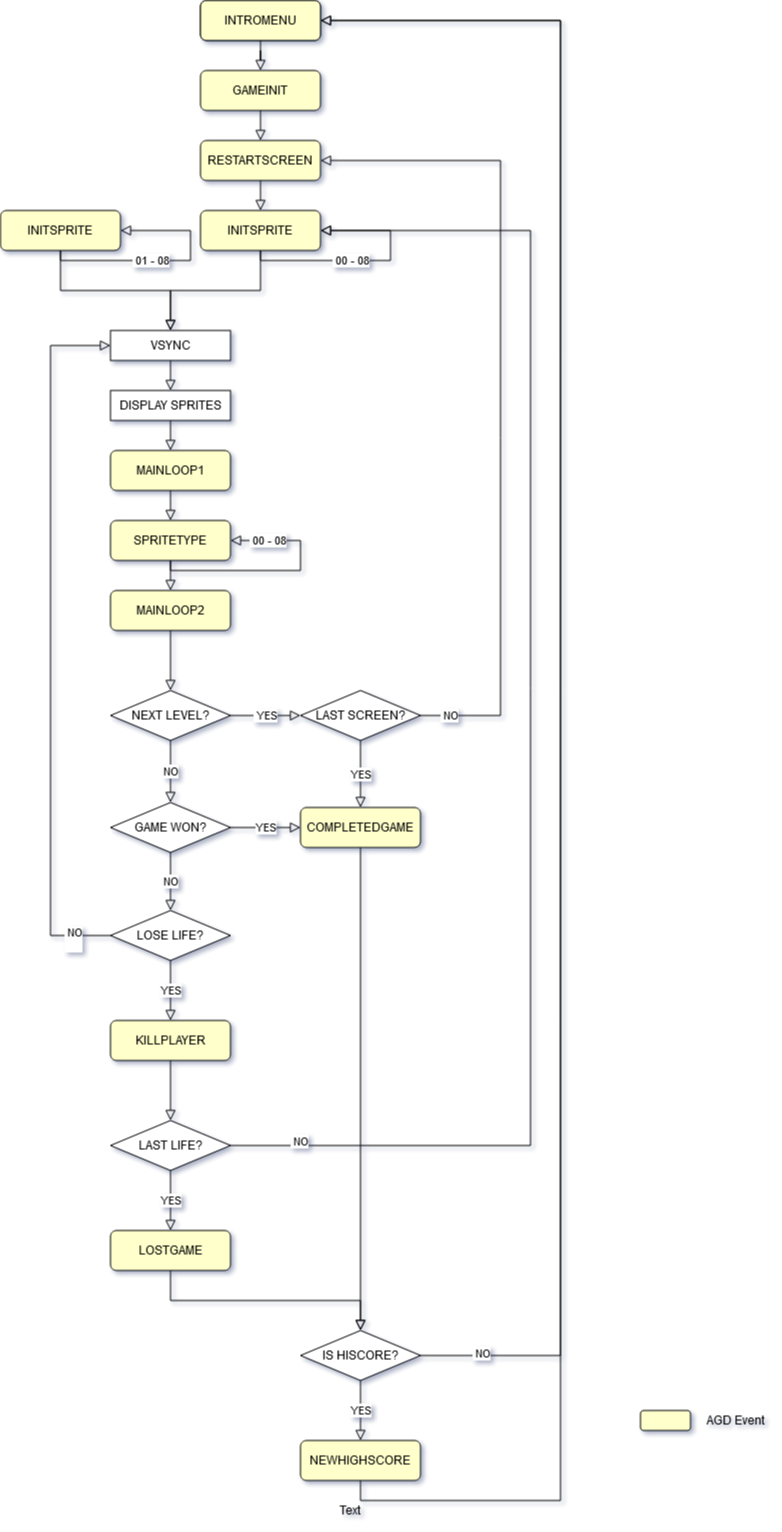

The diagram above was exported from draw.io. Its source (the exported page's mxGraphModel, read from the mxfile embedded in the PNG):
<mxGraphModel dx="942" dy="583" grid="1" gridSize="10" guides="1" tooltips="1" connect="1" arrows="1" fold="1" page="1" pageScale="1" pageWidth="1169" pageHeight="1654" math="0" shadow="0">
  <root>
    <mxCell id="WIyWlLk6GJQsqaUBKTNV-0" />
    <mxCell id="WIyWlLk6GJQsqaUBKTNV-1" parent="WIyWlLk6GJQsqaUBKTNV-0" />
    <mxCell id="WIyWlLk6GJQsqaUBKTNV-2" value="" style="rounded=0;html=1;jettySize=auto;orthogonalLoop=1;fontSize=11;endArrow=block;endFill=0;endSize=8;strokeWidth=1;shadow=0;labelBackgroundColor=none;edgeStyle=orthogonalEdgeStyle;" parent="WIyWlLk6GJQsqaUBKTNV-1" source="WIyWlLk6GJQsqaUBKTNV-3" target="gihUuIbeliZc2tONL4j--1" edge="1">
      <mxGeometry relative="1" as="geometry" />
    </mxCell>
    <mxCell id="WIyWlLk6GJQsqaUBKTNV-3" value="INTROMENU" style="rounded=1;whiteSpace=wrap;html=1;fontSize=12;glass=0;strokeWidth=1;shadow=0;" parent="WIyWlLk6GJQsqaUBKTNV-1" vertex="1">
      <mxGeometry x="450" y="50" width="120" height="40" as="geometry" />
    </mxCell>
    <mxCell id="gihUuIbeliZc2tONL4j--0" value="INTROMENU" style="rounded=1;whiteSpace=wrap;html=1;fontSize=12;glass=0;strokeWidth=1;shadow=0;fillColor=#FFFFCC;" vertex="1" parent="WIyWlLk6GJQsqaUBKTNV-1">
      <mxGeometry x="450" y="50" width="120" height="40" as="geometry" />
    </mxCell>
    <mxCell id="gihUuIbeliZc2tONL4j--11" style="edgeStyle=orthogonalEdgeStyle;rounded=0;orthogonalLoop=1;jettySize=auto;html=1;exitX=0.5;exitY=1;exitDx=0;exitDy=0;entryX=0.5;entryY=0;entryDx=0;entryDy=0;endSize=8;endArrow=block;endFill=0;" edge="1" parent="WIyWlLk6GJQsqaUBKTNV-1" source="gihUuIbeliZc2tONL4j--1" target="gihUuIbeliZc2tONL4j--2">
      <mxGeometry relative="1" as="geometry" />
    </mxCell>
    <mxCell id="gihUuIbeliZc2tONL4j--1" value="GAMEINIT" style="rounded=1;whiteSpace=wrap;html=1;fontSize=12;glass=0;strokeWidth=1;shadow=0;fillColor=#FFFFCC;" vertex="1" parent="WIyWlLk6GJQsqaUBKTNV-1">
      <mxGeometry x="450" y="120" width="120" height="40" as="geometry" />
    </mxCell>
    <mxCell id="gihUuIbeliZc2tONL4j--14" style="edgeStyle=orthogonalEdgeStyle;rounded=0;orthogonalLoop=1;jettySize=auto;html=1;exitX=0.5;exitY=1;exitDx=0;exitDy=0;entryX=0.5;entryY=0;entryDx=0;entryDy=0;endArrow=block;endFill=0;endSize=8;" edge="1" parent="WIyWlLk6GJQsqaUBKTNV-1" source="gihUuIbeliZc2tONL4j--2" target="gihUuIbeliZc2tONL4j--12">
      <mxGeometry relative="1" as="geometry" />
    </mxCell>
    <mxCell id="gihUuIbeliZc2tONL4j--2" value="RESTARTSCREEN" style="rounded=1;whiteSpace=wrap;html=1;fontSize=12;glass=0;strokeWidth=1;shadow=0;fillColor=#FFFFCC;" vertex="1" parent="WIyWlLk6GJQsqaUBKTNV-1">
      <mxGeometry x="450" y="190" width="120" height="40" as="geometry" />
    </mxCell>
    <mxCell id="gihUuIbeliZc2tONL4j--79" style="edgeStyle=orthogonalEdgeStyle;rounded=0;orthogonalLoop=1;jettySize=auto;html=1;exitX=0.5;exitY=1;exitDx=0;exitDy=0;entryX=0.5;entryY=0;entryDx=0;entryDy=0;endArrow=block;endFill=0;endSize=8;" edge="1" parent="WIyWlLk6GJQsqaUBKTNV-1" source="gihUuIbeliZc2tONL4j--12" target="gihUuIbeliZc2tONL4j--19">
      <mxGeometry relative="1" as="geometry" />
    </mxCell>
    <mxCell id="gihUuIbeliZc2tONL4j--12" value="INITSPRITE" style="rounded=1;whiteSpace=wrap;html=1;fontSize=12;glass=0;strokeWidth=1;shadow=0;fillColor=#FFFFCC;" vertex="1" parent="WIyWlLk6GJQsqaUBKTNV-1">
      <mxGeometry x="450" y="260" width="120" height="40" as="geometry" />
    </mxCell>
    <mxCell id="gihUuIbeliZc2tONL4j--18" value="&amp;nbsp;00 - 08 " style="edgeStyle=orthogonalEdgeStyle;rounded=0;orthogonalLoop=1;jettySize=auto;html=1;exitX=0.5;exitY=1;exitDx=0;exitDy=0;entryX=1;entryY=0.5;entryDx=0;entryDy=0;endArrow=block;endFill=0;endSize=8;" edge="1" parent="WIyWlLk6GJQsqaUBKTNV-1" source="gihUuIbeliZc2tONL4j--12" target="gihUuIbeliZc2tONL4j--12">
      <mxGeometry x="-0.1667" relative="1" as="geometry">
        <Array as="points">
          <mxPoint x="510" y="310" />
          <mxPoint x="640" y="310" />
          <mxPoint x="640" y="280" />
        </Array>
        <mxPoint as="offset" />
      </mxGeometry>
    </mxCell>
    <mxCell id="gihUuIbeliZc2tONL4j--25" style="edgeStyle=orthogonalEdgeStyle;rounded=0;orthogonalLoop=1;jettySize=auto;html=1;exitX=0.5;exitY=1;exitDx=0;exitDy=0;entryX=0.5;entryY=0;entryDx=0;entryDy=0;endArrow=block;endFill=0;endSize=8;" edge="1" parent="WIyWlLk6GJQsqaUBKTNV-1" source="gihUuIbeliZc2tONL4j--19" target="gihUuIbeliZc2tONL4j--21">
      <mxGeometry relative="1" as="geometry" />
    </mxCell>
    <mxCell id="gihUuIbeliZc2tONL4j--19" value="VSYNC" style="rounded=0;whiteSpace=wrap;html=1;" vertex="1" parent="WIyWlLk6GJQsqaUBKTNV-1">
      <mxGeometry x="360" y="380" width="120" height="30" as="geometry" />
    </mxCell>
    <mxCell id="gihUuIbeliZc2tONL4j--34" style="edgeStyle=orthogonalEdgeStyle;rounded=0;orthogonalLoop=1;jettySize=auto;html=1;exitX=0.5;exitY=1;exitDx=0;exitDy=0;entryX=0.5;entryY=0;entryDx=0;entryDy=0;endArrow=block;endFill=0;endSize=8;" edge="1" parent="WIyWlLk6GJQsqaUBKTNV-1" source="gihUuIbeliZc2tONL4j--21" target="gihUuIbeliZc2tONL4j--29">
      <mxGeometry relative="1" as="geometry" />
    </mxCell>
    <mxCell id="gihUuIbeliZc2tONL4j--21" value="DISPLAY SPRITES" style="rounded=0;whiteSpace=wrap;html=1;" vertex="1" parent="WIyWlLk6GJQsqaUBKTNV-1">
      <mxGeometry x="360" y="440" width="120" height="30" as="geometry" />
    </mxCell>
    <mxCell id="gihUuIbeliZc2tONL4j--28" style="edgeStyle=orthogonalEdgeStyle;rounded=0;orthogonalLoop=1;jettySize=auto;html=1;exitX=0.5;exitY=1;exitDx=0;exitDy=0;entryX=0.5;entryY=0;entryDx=0;entryDy=0;endArrow=block;endFill=0;endSize=8;" edge="1" source="gihUuIbeliZc2tONL4j--29" target="gihUuIbeliZc2tONL4j--30" parent="WIyWlLk6GJQsqaUBKTNV-1">
      <mxGeometry relative="1" as="geometry" />
    </mxCell>
    <mxCell id="gihUuIbeliZc2tONL4j--29" value="MAINLOOP1" style="rounded=1;whiteSpace=wrap;html=1;fontSize=12;glass=0;strokeWidth=1;shadow=0;fillColor=#FFFFCC;" vertex="1" parent="WIyWlLk6GJQsqaUBKTNV-1">
      <mxGeometry x="360" y="500" width="120" height="40" as="geometry" />
    </mxCell>
    <mxCell id="gihUuIbeliZc2tONL4j--37" style="edgeStyle=orthogonalEdgeStyle;rounded=0;orthogonalLoop=1;jettySize=auto;html=1;exitX=0.5;exitY=1;exitDx=0;exitDy=0;entryX=0.5;entryY=0;entryDx=0;entryDy=0;endArrow=block;endFill=0;endSize=8;" edge="1" parent="WIyWlLk6GJQsqaUBKTNV-1" source="gihUuIbeliZc2tONL4j--30" target="gihUuIbeliZc2tONL4j--35">
      <mxGeometry relative="1" as="geometry" />
    </mxCell>
    <mxCell id="gihUuIbeliZc2tONL4j--30" value="&lt;div&gt;SPRITETYPE&lt;/div&gt;" style="rounded=1;whiteSpace=wrap;html=1;fontSize=12;glass=0;strokeWidth=1;shadow=0;fillColor=#FFFFCC;" vertex="1" parent="WIyWlLk6GJQsqaUBKTNV-1">
      <mxGeometry x="360" y="570" width="120" height="40" as="geometry" />
    </mxCell>
    <mxCell id="gihUuIbeliZc2tONL4j--31" value="&amp;nbsp;00 - 08 " style="edgeStyle=orthogonalEdgeStyle;rounded=0;orthogonalLoop=1;jettySize=auto;html=1;exitX=0.5;exitY=1;exitDx=0;exitDy=0;entryX=1;entryY=0.5;entryDx=0;entryDy=0;endArrow=block;endFill=0;endSize=8;" edge="1" source="gihUuIbeliZc2tONL4j--30" target="gihUuIbeliZc2tONL4j--30" parent="WIyWlLk6GJQsqaUBKTNV-1">
      <mxGeometry x="0.6923" relative="1" as="geometry">
        <Array as="points">
          <mxPoint x="420" y="620" />
          <mxPoint x="550" y="620" />
          <mxPoint x="550" y="590" />
        </Array>
        <mxPoint as="offset" />
      </mxGeometry>
    </mxCell>
    <mxCell id="gihUuIbeliZc2tONL4j--111" style="edgeStyle=orthogonalEdgeStyle;rounded=0;orthogonalLoop=1;jettySize=auto;html=1;exitX=0.5;exitY=1;exitDx=0;exitDy=0;endArrow=block;endFill=0;endSize=8;" edge="1" parent="WIyWlLk6GJQsqaUBKTNV-1" source="gihUuIbeliZc2tONL4j--35" target="gihUuIbeliZc2tONL4j--43">
      <mxGeometry relative="1" as="geometry" />
    </mxCell>
    <mxCell id="gihUuIbeliZc2tONL4j--35" value="MAINLOOP2" style="rounded=1;whiteSpace=wrap;html=1;fontSize=12;glass=0;strokeWidth=1;shadow=0;fillColor=#FFFFCC;" vertex="1" parent="WIyWlLk6GJQsqaUBKTNV-1">
      <mxGeometry x="360" y="640" width="120" height="40" as="geometry" />
    </mxCell>
    <mxCell id="gihUuIbeliZc2tONL4j--77" style="edgeStyle=orthogonalEdgeStyle;rounded=0;orthogonalLoop=1;jettySize=auto;html=1;exitX=0.5;exitY=1;exitDx=0;exitDy=0;entryX=0.5;entryY=0;entryDx=0;entryDy=0;endArrow=block;endFill=0;endSize=8;" edge="1" parent="WIyWlLk6GJQsqaUBKTNV-1" source="gihUuIbeliZc2tONL4j--39" target="gihUuIbeliZc2tONL4j--19">
      <mxGeometry relative="1" as="geometry" />
    </mxCell>
    <mxCell id="gihUuIbeliZc2tONL4j--39" value="INITSPRITE" style="rounded=1;whiteSpace=wrap;html=1;fontSize=12;glass=0;strokeWidth=1;shadow=0;fillColor=#FFFFCC;" vertex="1" parent="WIyWlLk6GJQsqaUBKTNV-1">
      <mxGeometry x="250" y="260" width="120" height="40" as="geometry" />
    </mxCell>
    <mxCell id="gihUuIbeliZc2tONL4j--40" value="&amp;nbsp;01 - 08 " style="edgeStyle=orthogonalEdgeStyle;rounded=0;orthogonalLoop=1;jettySize=auto;html=1;entryX=1;entryY=0.5;entryDx=0;entryDy=0;endArrow=block;endFill=0;endSize=8;" edge="1" source="gihUuIbeliZc2tONL4j--39" target="gihUuIbeliZc2tONL4j--39" parent="WIyWlLk6GJQsqaUBKTNV-1">
      <mxGeometry x="-0.1667" relative="1" as="geometry">
        <Array as="points">
          <mxPoint x="310" y="310" />
          <mxPoint x="440" y="310" />
          <mxPoint x="440" y="280" />
        </Array>
        <mxPoint as="offset" />
      </mxGeometry>
    </mxCell>
    <mxCell id="gihUuIbeliZc2tONL4j--75" value="NO" style="edgeStyle=orthogonalEdgeStyle;rounded=0;orthogonalLoop=1;jettySize=auto;html=1;exitX=0.5;exitY=1;exitDx=0;exitDy=0;entryX=0.5;entryY=0;entryDx=0;entryDy=0;endArrow=block;endFill=0;endSize=8;" edge="1" parent="WIyWlLk6GJQsqaUBKTNV-1" source="gihUuIbeliZc2tONL4j--43" target="gihUuIbeliZc2tONL4j--44">
      <mxGeometry relative="1" as="geometry" />
    </mxCell>
    <mxCell id="gihUuIbeliZc2tONL4j--82" value="&lt;div&gt;&amp;nbsp;YES &lt;br&gt;&lt;/div&gt;" style="edgeStyle=orthogonalEdgeStyle;rounded=0;orthogonalLoop=1;jettySize=auto;html=1;exitX=1;exitY=0.5;exitDx=0;exitDy=0;entryX=0;entryY=0.5;entryDx=0;entryDy=0;endArrow=block;endFill=0;endSize=8;" edge="1" parent="WIyWlLk6GJQsqaUBKTNV-1" source="gihUuIbeliZc2tONL4j--43" target="gihUuIbeliZc2tONL4j--80">
      <mxGeometry relative="1" as="geometry" />
    </mxCell>
    <mxCell id="gihUuIbeliZc2tONL4j--43" value="NEXT LEVEL?" style="rhombus;whiteSpace=wrap;html=1;" vertex="1" parent="WIyWlLk6GJQsqaUBKTNV-1">
      <mxGeometry x="360" y="740" width="120" height="50" as="geometry" />
    </mxCell>
    <mxCell id="gihUuIbeliZc2tONL4j--103" value="YES " style="edgeStyle=orthogonalEdgeStyle;rounded=0;orthogonalLoop=1;jettySize=auto;html=1;exitX=1;exitY=0.5;exitDx=0;exitDy=0;entryX=0;entryY=0.5;entryDx=0;entryDy=0;endArrow=block;endFill=0;endSize=8;" edge="1" parent="WIyWlLk6GJQsqaUBKTNV-1" source="gihUuIbeliZc2tONL4j--44" target="gihUuIbeliZc2tONL4j--86">
      <mxGeometry relative="1" as="geometry" />
    </mxCell>
    <mxCell id="gihUuIbeliZc2tONL4j--113" value="NO" style="edgeStyle=orthogonalEdgeStyle;rounded=0;orthogonalLoop=1;jettySize=auto;html=1;exitX=0.5;exitY=1;exitDx=0;exitDy=0;entryX=0.5;entryY=0;entryDx=0;entryDy=0;endArrow=block;endFill=0;endSize=8;" edge="1" parent="WIyWlLk6GJQsqaUBKTNV-1" source="gihUuIbeliZc2tONL4j--44" target="gihUuIbeliZc2tONL4j--45">
      <mxGeometry relative="1" as="geometry" />
    </mxCell>
    <mxCell id="gihUuIbeliZc2tONL4j--44" value="GAME WON?" style="rhombus;whiteSpace=wrap;html=1;" vertex="1" parent="WIyWlLk6GJQsqaUBKTNV-1">
      <mxGeometry x="360" y="852" width="120" height="50" as="geometry" />
    </mxCell>
    <mxCell id="gihUuIbeliZc2tONL4j--47" style="edgeStyle=orthogonalEdgeStyle;rounded=0;orthogonalLoop=1;jettySize=auto;html=1;exitX=0;exitY=0.5;exitDx=0;exitDy=0;entryX=0;entryY=0.5;entryDx=0;entryDy=0;endArrow=block;endFill=0;endSize=8;" edge="1" parent="WIyWlLk6GJQsqaUBKTNV-1" source="gihUuIbeliZc2tONL4j--45" target="gihUuIbeliZc2tONL4j--19">
      <mxGeometry relative="1" as="geometry">
        <Array as="points">
          <mxPoint x="300" y="985" />
          <mxPoint x="300" y="395" />
        </Array>
      </mxGeometry>
    </mxCell>
    <mxCell id="gihUuIbeliZc2tONL4j--48" value="&lt;div&gt;&amp;nbsp;NO &lt;br&gt;&lt;/div&gt;&lt;div&gt;&lt;br&gt;&lt;/div&gt;" style="edgeLabel;html=1;align=center;verticalAlign=middle;resizable=0;points=[];" vertex="1" connectable="0" parent="gihUuIbeliZc2tONL4j--47">
      <mxGeometry x="-0.8917" y="3" relative="1" as="geometry">
        <mxPoint as="offset" />
      </mxGeometry>
    </mxCell>
    <mxCell id="gihUuIbeliZc2tONL4j--51" value="YES" style="edgeStyle=orthogonalEdgeStyle;rounded=0;orthogonalLoop=1;jettySize=auto;html=1;exitX=0.5;exitY=1;exitDx=0;exitDy=0;entryX=0.5;entryY=0;entryDx=0;entryDy=0;endArrow=block;endFill=0;endSize=8;" edge="1" parent="WIyWlLk6GJQsqaUBKTNV-1" source="gihUuIbeliZc2tONL4j--45" target="gihUuIbeliZc2tONL4j--49">
      <mxGeometry relative="1" as="geometry">
        <Array as="points">
          <mxPoint x="420" y="1040" />
          <mxPoint x="420" y="1040" />
        </Array>
      </mxGeometry>
    </mxCell>
    <mxCell id="gihUuIbeliZc2tONL4j--45" value="LOSE LIFE?" style="rhombus;whiteSpace=wrap;html=1;" vertex="1" parent="WIyWlLk6GJQsqaUBKTNV-1">
      <mxGeometry x="360" y="960" width="120" height="50" as="geometry" />
    </mxCell>
    <mxCell id="gihUuIbeliZc2tONL4j--73" style="edgeStyle=orthogonalEdgeStyle;rounded=0;orthogonalLoop=1;jettySize=auto;html=1;exitX=0.5;exitY=1;exitDx=0;exitDy=0;entryX=0.5;entryY=0;entryDx=0;entryDy=0;endArrow=block;endFill=0;endSize=8;" edge="1" parent="WIyWlLk6GJQsqaUBKTNV-1" source="gihUuIbeliZc2tONL4j--49" target="gihUuIbeliZc2tONL4j--53">
      <mxGeometry relative="1" as="geometry" />
    </mxCell>
    <mxCell id="gihUuIbeliZc2tONL4j--49" value="KILLPLAYER" style="rounded=1;whiteSpace=wrap;html=1;fontSize=12;glass=0;strokeWidth=1;shadow=0;fillColor=#FFFFCC;" vertex="1" parent="WIyWlLk6GJQsqaUBKTNV-1">
      <mxGeometry x="360" y="1070" width="120" height="40" as="geometry" />
    </mxCell>
    <mxCell id="gihUuIbeliZc2tONL4j--64" style="edgeStyle=orthogonalEdgeStyle;rounded=0;orthogonalLoop=1;jettySize=auto;html=1;exitX=1;exitY=0.5;exitDx=0;exitDy=0;entryX=1;entryY=0.5;entryDx=0;entryDy=0;endArrow=block;endFill=0;endSize=8;" edge="1" parent="WIyWlLk6GJQsqaUBKTNV-1" source="gihUuIbeliZc2tONL4j--53" target="gihUuIbeliZc2tONL4j--12">
      <mxGeometry relative="1" as="geometry">
        <Array as="points">
          <mxPoint x="780" y="1195" />
          <mxPoint x="780" y="280" />
        </Array>
      </mxGeometry>
    </mxCell>
    <mxCell id="gihUuIbeliZc2tONL4j--66" value="&amp;nbsp;NO " style="edgeLabel;html=1;align=center;verticalAlign=middle;resizable=0;points=[];" vertex="1" connectable="0" parent="gihUuIbeliZc2tONL4j--64">
      <mxGeometry x="-0.905" y="-5" relative="1" as="geometry">
        <mxPoint y="-10" as="offset" />
      </mxGeometry>
    </mxCell>
    <mxCell id="gihUuIbeliZc2tONL4j--69" value="YES" style="edgeStyle=orthogonalEdgeStyle;rounded=0;orthogonalLoop=1;jettySize=auto;html=1;exitX=0.5;exitY=1;exitDx=0;exitDy=0;entryX=0.5;entryY=0;entryDx=0;entryDy=0;endArrow=block;endFill=0;endSize=8;" edge="1" parent="WIyWlLk6GJQsqaUBKTNV-1" source="gihUuIbeliZc2tONL4j--53" target="gihUuIbeliZc2tONL4j--67">
      <mxGeometry relative="1" as="geometry" />
    </mxCell>
    <mxCell id="gihUuIbeliZc2tONL4j--53" value="LAST LIFE?" style="rhombus;whiteSpace=wrap;html=1;" vertex="1" parent="WIyWlLk6GJQsqaUBKTNV-1">
      <mxGeometry x="360" y="1170" width="120" height="50" as="geometry" />
    </mxCell>
    <mxCell id="gihUuIbeliZc2tONL4j--115" style="edgeStyle=orthogonalEdgeStyle;rounded=0;orthogonalLoop=1;jettySize=auto;html=1;exitX=0.5;exitY=1;exitDx=0;exitDy=0;entryX=0.5;entryY=0;entryDx=0;entryDy=0;endArrow=block;endFill=0;endSize=8;" edge="1" parent="WIyWlLk6GJQsqaUBKTNV-1" source="gihUuIbeliZc2tONL4j--67" target="gihUuIbeliZc2tONL4j--90">
      <mxGeometry relative="1" as="geometry" />
    </mxCell>
    <mxCell id="gihUuIbeliZc2tONL4j--67" value="LOSTGAME" style="rounded=1;whiteSpace=wrap;html=1;fontSize=12;glass=0;strokeWidth=1;shadow=0;fillColor=#FFFFCC;" vertex="1" parent="WIyWlLk6GJQsqaUBKTNV-1">
      <mxGeometry x="360" y="1280" width="120" height="40" as="geometry" />
    </mxCell>
    <mxCell id="gihUuIbeliZc2tONL4j--84" style="edgeStyle=orthogonalEdgeStyle;rounded=0;orthogonalLoop=1;jettySize=auto;html=1;exitX=1;exitY=0.5;exitDx=0;exitDy=0;entryX=1;entryY=0.5;entryDx=0;entryDy=0;endArrow=block;endFill=0;endSize=8;" edge="1" parent="WIyWlLk6GJQsqaUBKTNV-1" source="gihUuIbeliZc2tONL4j--80" target="gihUuIbeliZc2tONL4j--2">
      <mxGeometry relative="1" as="geometry">
        <Array as="points">
          <mxPoint x="750" y="765" />
          <mxPoint x="750" y="210" />
        </Array>
      </mxGeometry>
    </mxCell>
    <mxCell id="gihUuIbeliZc2tONL4j--85" value="&amp;nbsp;NO " style="edgeLabel;html=1;align=center;verticalAlign=middle;resizable=0;points=[];" vertex="1" connectable="0" parent="gihUuIbeliZc2tONL4j--84">
      <mxGeometry x="-0.9312" y="1" relative="1" as="geometry">
        <mxPoint as="offset" />
      </mxGeometry>
    </mxCell>
    <mxCell id="gihUuIbeliZc2tONL4j--89" value="YES" style="edgeStyle=orthogonalEdgeStyle;rounded=0;orthogonalLoop=1;jettySize=auto;html=1;exitX=0.5;exitY=1;exitDx=0;exitDy=0;entryX=0.5;entryY=0;entryDx=0;entryDy=0;endArrow=block;endFill=0;endSize=8;" edge="1" parent="WIyWlLk6GJQsqaUBKTNV-1" source="gihUuIbeliZc2tONL4j--80" target="gihUuIbeliZc2tONL4j--86">
      <mxGeometry relative="1" as="geometry" />
    </mxCell>
    <mxCell id="gihUuIbeliZc2tONL4j--80" value="LAST SCREEN?" style="rhombus;whiteSpace=wrap;html=1;" vertex="1" parent="WIyWlLk6GJQsqaUBKTNV-1">
      <mxGeometry x="550" y="740" width="120" height="50" as="geometry" />
    </mxCell>
    <mxCell id="gihUuIbeliZc2tONL4j--92" style="edgeStyle=orthogonalEdgeStyle;rounded=0;orthogonalLoop=1;jettySize=auto;html=1;exitX=0.5;exitY=1;exitDx=0;exitDy=0;entryX=0.5;entryY=0;entryDx=0;entryDy=0;endArrow=block;endFill=0;endSize=8;" edge="1" parent="WIyWlLk6GJQsqaUBKTNV-1" source="gihUuIbeliZc2tONL4j--86" target="gihUuIbeliZc2tONL4j--90">
      <mxGeometry relative="1" as="geometry" />
    </mxCell>
    <mxCell id="gihUuIbeliZc2tONL4j--86" value="COMPLETEDGAME" style="rounded=1;whiteSpace=wrap;html=1;fontSize=12;glass=0;strokeWidth=1;shadow=0;fillColor=#FFFFCC;" vertex="1" parent="WIyWlLk6GJQsqaUBKTNV-1">
      <mxGeometry x="550" y="857" width="120" height="40" as="geometry" />
    </mxCell>
    <mxCell id="gihUuIbeliZc2tONL4j--95" value="YES" style="edgeStyle=orthogonalEdgeStyle;rounded=0;orthogonalLoop=1;jettySize=auto;html=1;exitX=0.5;exitY=1;exitDx=0;exitDy=0;entryX=0.5;entryY=0;entryDx=0;entryDy=0;endArrow=block;endFill=0;endSize=8;" edge="1" parent="WIyWlLk6GJQsqaUBKTNV-1" source="gihUuIbeliZc2tONL4j--90" target="gihUuIbeliZc2tONL4j--93">
      <mxGeometry relative="1" as="geometry" />
    </mxCell>
    <mxCell id="gihUuIbeliZc2tONL4j--97" style="edgeStyle=orthogonalEdgeStyle;rounded=0;orthogonalLoop=1;jettySize=auto;html=1;exitX=1;exitY=0.5;exitDx=0;exitDy=0;entryX=1;entryY=0.5;entryDx=0;entryDy=0;endArrow=block;endFill=0;endSize=8;" edge="1" parent="WIyWlLk6GJQsqaUBKTNV-1" source="gihUuIbeliZc2tONL4j--90" target="gihUuIbeliZc2tONL4j--0">
      <mxGeometry relative="1" as="geometry">
        <Array as="points">
          <mxPoint x="810" y="1405" />
          <mxPoint x="810" y="70" />
        </Array>
      </mxGeometry>
    </mxCell>
    <mxCell id="gihUuIbeliZc2tONL4j--116" value="&amp;nbsp;NO " style="edgeLabel;html=1;align=center;verticalAlign=middle;resizable=0;points=[];" vertex="1" connectable="0" parent="gihUuIbeliZc2tONL4j--97">
      <mxGeometry x="-0.93" y="3" relative="1" as="geometry">
        <mxPoint as="offset" />
      </mxGeometry>
    </mxCell>
    <mxCell id="gihUuIbeliZc2tONL4j--90" value="IS HISCORE?" style="rhombus;whiteSpace=wrap;html=1;" vertex="1" parent="WIyWlLk6GJQsqaUBKTNV-1">
      <mxGeometry x="550" y="1380" width="120" height="50" as="geometry" />
    </mxCell>
    <mxCell id="gihUuIbeliZc2tONL4j--101" style="edgeStyle=orthogonalEdgeStyle;rounded=0;orthogonalLoop=1;jettySize=auto;html=1;exitX=0.5;exitY=1;exitDx=0;exitDy=0;entryX=1;entryY=0.5;entryDx=0;entryDy=0;endArrow=block;endFill=0;endSize=8;" edge="1" parent="WIyWlLk6GJQsqaUBKTNV-1" source="gihUuIbeliZc2tONL4j--93" target="gihUuIbeliZc2tONL4j--0">
      <mxGeometry relative="1" as="geometry">
        <Array as="points">
          <mxPoint x="610" y="1550" />
          <mxPoint x="810" y="1550" />
          <mxPoint x="810" y="70" />
        </Array>
      </mxGeometry>
    </mxCell>
    <mxCell id="gihUuIbeliZc2tONL4j--93" value="NEWHIGHSCORE" style="rounded=1;whiteSpace=wrap;html=1;fontSize=12;glass=0;strokeWidth=1;shadow=0;fillColor=#FFFFCC;" vertex="1" parent="WIyWlLk6GJQsqaUBKTNV-1">
      <mxGeometry x="550" y="1490" width="120" height="40" as="geometry" />
    </mxCell>
    <mxCell id="gihUuIbeliZc2tONL4j--117" value="" style="rounded=1;whiteSpace=wrap;html=1;fontSize=12;glass=0;strokeWidth=1;shadow=0;fillColor=#FFFFCC;" vertex="1" parent="WIyWlLk6GJQsqaUBKTNV-1">
      <mxGeometry x="890" y="1460" width="50" height="20" as="geometry" />
    </mxCell>
    <mxCell id="gihUuIbeliZc2tONL4j--118" value="Text" style="text;html=1;strokeColor=none;fillColor=none;align=center;verticalAlign=middle;whiteSpace=wrap;rounded=0;" vertex="1" parent="WIyWlLk6GJQsqaUBKTNV-1">
      <mxGeometry x="580" y="1550" width="40" height="20" as="geometry" />
    </mxCell>
    <mxCell id="gihUuIbeliZc2tONL4j--119" value="AGD Event" style="text;html=1;align=center;verticalAlign=middle;resizable=0;points=[];autosize=1;" vertex="1" parent="WIyWlLk6GJQsqaUBKTNV-1">
      <mxGeometry x="950" y="1460" width="70" height="20" as="geometry" />
    </mxCell>
  </root>
</mxGraphModel>